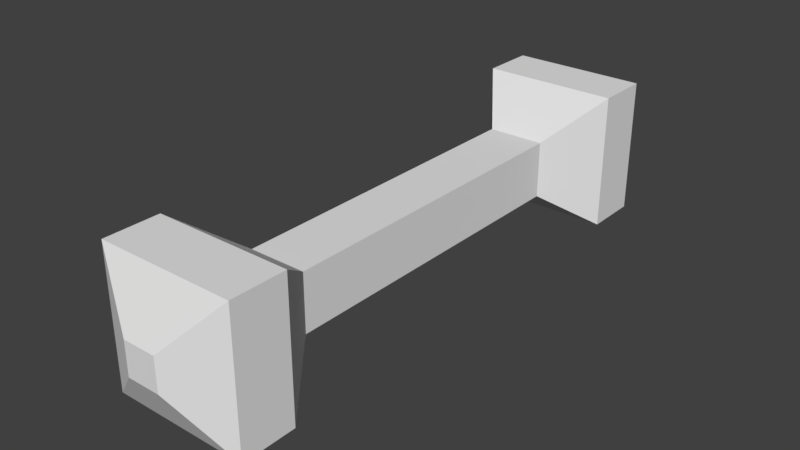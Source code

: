 # Source: Pillar.blend  (saved by Blender 2.79.0; exported with 4.5.12 LTS)
import bpy
from mathutils import Matrix  # noqa: F401  (used for matrix-valued properties, if any)

bpy.ops.wm.read_factory_settings(use_empty=True)
scene = bpy.context.scene
scene.name = 'Scene'

# ---- collections
col_collection_1 = bpy.data.collections.new('Collection 1'); scene.collection.children.link(col_collection_1)

# ---- materials (node trees are filled in below, after node groups)
mat_material_001 = bpy.data.materials.new('Material.001')
mat_material_001.alpha_threshold = 0.0
mat_material_001.roughness = 0.5

# ---- material node trees

# ---- world
world_world = bpy.data.worlds.new('World'); scene.world = world_world
world_world.color = (0.05088, 0.05088, 0.05088)
world_world.use_sun_shadow = False
world_world.sun_shadow_jitter_overblur = 0.0
world_world.cycles.sampling_method = 'MANUAL'

# ---- meshes
me_cube_001 = bpy.data.meshes.new('Cube.001')
me_cube_001.from_pydata([(0.25, 0.0, -0.25), (0.25, 0.0, 0.25), (-0.25, 0.0, 0.25), (-0.25, 0.0, -0.25), (0.06, 2.1, -0.06), (0.06, 2.1, 0.06), (-0.06, 2.1, 0.06), (-0.06, 2.1, -0.06), (0.25, 0.2, -0.25), (0.1039, 0.4, -0.1039), (0.1039, 1.6, -0.1039), (0.25, 1.8, -0.25), (0.25, 0.2, 0.25), (0.1039, 0.4, 0.1039), (0.1039, 1.6, 0.1039), (0.25, 1.8, 0.25), (-0.25, 0.2, 0.25), (-0.1039, 0.4, 0.1039), (-0.1039, 1.6, 0.1039), (-0.25, 1.8, 0.25), (-0.25, 0.2, -0.25), (-0.1039, 0.4, -0.1039), (-0.1039, 1.6, -0.1039), (-0.25, 1.8, -0.25), (0.25, 2.0, -0.25), (0.25, 2.0, 0.25), (-0.25, 2.0, 0.25), (-0.25, 2.0, -0.25)], [], [(0, 1, 2, 3), (4, 7, 6, 5), (24, 4, 5, 25), (25, 5, 6, 26), (26, 6, 7, 27), (8, 0, 3, 20), (0, 8, 12, 1), (8, 9, 13, 12), (9, 10, 14, 13), (10, 11, 15, 14), (1, 12, 16, 2), (12, 13, 17, 16), (13, 14, 18, 17), (14, 15, 19, 18), (2, 16, 20, 3), (16, 17, 21, 20), (17, 18, 22, 21), (18, 19, 23, 22), (24, 11, 23, 27), (11, 10, 22, 23), (10, 9, 21, 22), (9, 8, 20, 21), (11, 24, 25, 15), (15, 25, 26, 19), (19, 26, 27, 23), (4, 24, 27, 7)])
me_cube_001.polygons.foreach_set('use_smooth', [True] * 26)
_k = set([(0, 1), (0, 3), (0, 8), (1, 2), (1, 12), (2, 3), (2, 16), (3, 20), (4, 5), (4, 7), (4, 24), (5, 6), (5, 25), (6, 7), (6, 26), (7, 27), (8, 9), (8, 12), (8, 20), (9, 10), (9, 13), (9, 21), (10, 11), (10, 14), (10, 22), (11, 15), (11, 23), (11, 24), (12, 13), (12, 16), (13, 14), (13, 17), (14, 15), (14, 18), (15, 19), (15, 25), (16, 17), (16, 20), (17, 18), (17, 21), (18, 19), (18, 22), (19, 23), (19, 26), (20, 21), (21, 22), (22, 23), (23, 27), (24, 25), (24, 27), (25, 26), (26, 27)])
me_cube_001.attributes.new('sharp_edge', 'BOOLEAN', 'EDGE').data.foreach_set('value', [ (min(e.vertices), max(e.vertices)) in _k for e in me_cube_001.edges])
me_cube_001.materials.append(mat_material_001)
me_cube_001.use_remesh_preserve_volume = False
me_cube_001.use_remesh_preserve_attributes = False
me_cube_001.use_mirror_vertex_groups = False
me_cube_001.update()
me_cube_001.normals_split_custom_set([tuple(v) for v in zip(*[iter([0.0, -1.0, 0.0, 0.0, -1.0, 0.0, 0.0, -1.0, 0.0, 0.0, -1.0, 0.0, 0.0, 1.0, 0.0, 0.0, 1.0, 0.0, 0.0, 1.0, 0.0, 0.0, 1.0, 0.0, 0.4657, 0.8849, 4.478e-07, 0.4657, 0.8849, 4.478e-07, 0.4657, 0.8849, 4.478e-07, 0.4657, 0.8849, 4.478e-07, -2.798e-08, 0.8849, 0.4657, -2.798e-08, 0.8849, 0.4657, -2.798e-08, 0.8849, 0.4657, -2.798e-08, 0.8849, 0.4657, -0.4657, 0.8849, 0.0, -0.4657, 0.8849, 0.0, -0.4657, 0.8849, 0.0, -0.4657, 0.8849, 0.0, 3.725e-08, -7.451e-08, -1.0, 3.725e-08, -7.451e-08, -1.0, 3.725e-08, -7.451e-08, -1.0, 3.725e-08, -7.451e-08, -1.0, 1.0, -1.49e-07, -1.49e-07, 1.0, -1.49e-07, -1.49e-07, 1.0, -1.49e-07, -1.49e-07, 1.0, -1.49e-07, -1.49e-07, 0.8076, 0.5898, -8.5e-08, 0.8076, 0.5898, -8.5e-08, 0.8076, 0.5898, -8.5e-08, 0.8076, 0.5898, -8.5e-08, 1.0, -1.293e-07, 2.688e-07, 1.0, -1.293e-07, 2.688e-07, 1.0, -1.293e-07, 2.688e-07, 1.0, -1.293e-07, 2.688e-07, 0.8076, -0.5898, 0.0, 0.8076, -0.5898, 0.0, 0.8076, -0.5898, 0.0, 0.8076, -0.5898, 0.0, 1.118e-07, 7.451e-08, 1.0, 1.118e-07, 7.451e-08, 1.0, 1.118e-07, 7.451e-08, 1.0, 1.118e-07, 7.451e-08, 1.0, 0.0, 0.5898, 0.8076, 0.0, 0.5898, 0.8076, 0.0, 0.5898, 0.8076, 0.0, 0.5898, 0.8076, -1.493e-07, 1.024e-07, 1.0, -1.493e-07, 1.024e-07, 1.0, -1.493e-07, 1.024e-07, 1.0, -1.493e-07, 1.024e-07, 1.0, -1.275e-07, -0.5898, 0.8076, -1.275e-07, -0.5898, 0.8076, -1.275e-07, -0.5898, 0.8076, -1.275e-07, -0.5898, 0.8076, -1.0, -1.118e-07, 0.0, -1.0, -1.118e-07, 0.0, -1.0, -1.118e-07, 0.0, -1.0, -1.118e-07, 0.0, -0.8076, 0.5898, -4.25e-08, -0.8076, 0.5898, -4.25e-08, -0.8076, 0.5898, -4.25e-08, -0.8076, 0.5898, -4.25e-08, -1.0, 1.15e-07, -1.434e-07, -1.0, 1.15e-07, -1.434e-07, -1.0, 1.15e-07, -1.434e-07, -1.0, 1.15e-07, -1.434e-07, -0.8076, -0.5898, 1.7e-07, -0.8076, -0.5898, 1.7e-07, -0.8076, -0.5898, 1.7e-07, -0.8076, -0.5898, 1.7e-07, -3.725e-08, 0.0, -1.0, -3.725e-08, 0.0, -1.0, -3.725e-08, 0.0, -1.0, -3.725e-08, 0.0, -1.0, 4.25e-08, -0.5898, -0.8076, 4.25e-08, -0.5898, -0.8076, 4.25e-08, -0.5898, -0.8076, 4.25e-08, -0.5898, -0.8076, 1.493e-07, -1.024e-07, -1.0, 1.493e-07, -1.024e-07, -1.0, 1.493e-07, -1.024e-07, -1.0, 1.493e-07, -1.024e-07, -1.0, 1.275e-07, 0.5898, -0.8076, 1.275e-07, 0.5898, -0.8076, 1.275e-07, 0.5898, -0.8076, 1.275e-07, 0.5898, -0.8076, 1.0, 0.0, 1.788e-07, 1.0, 0.0, 1.788e-07, 1.0, 0.0, 1.788e-07, 1.0, 0.0, 1.788e-07, -3.725e-08, 0.0, 1.0, -3.725e-08, 0.0, 1.0, -3.725e-08, 0.0, 1.0, -3.725e-08, 0.0, 1.0, -1.0, 0.0, 0.0, -1.0, 0.0, 0.0, -1.0, 0.0, 0.0, -1.0, 0.0, 0.0, -1.399e-08, 0.8849, -0.4657, -1.399e-08, 0.8849, -0.4657, -1.399e-08, 0.8849, -0.4657, -1.399e-08, 0.8849, -0.4657])] * 3)])

# ---- objects
ob_cube_001 = bpy.data.objects.new('Cube.001', me_cube_001)

# ---- transforms, parenting, visibility, modifiers, constraints
ob_cube_001.location = (0.0, 0.0, 0.0)
ob_cube_001.rotation_euler = (-4.371e-08, 1.055e-22, 3.142)
ob_cube_001.color = (0.8, 0.8, 0.8, 1.0)
ob_cube_001.lineart.crease_threshold = 0.0

# ---- collection membership
col_collection_1.objects.link(ob_cube_001)

# ---- scene / render settings (as saved in the file)
scene.frame_start = 1; scene.frame_end = 250; scene.frame_set(1)
scene.render.engine = 'CYCLES'
scene.render.resolution_percentage = 50
scene.render.dither_intensity = 0.0
scene.cycles.use_denoising = False
scene.cycles.samples = 128
scene.cycles.sampling_pattern = 'TABULATED_SOBOL'
scene.cycles.use_adaptive_sampling = False
scene.cycles.use_light_tree = False
scene.cycles.blur_glossy = 0.0
scene.cycles.sample_clamp_indirect = 0.0
scene.view_settings.view_transform = 'Standard'
bpy.context.view_layer.update()

# ---- added for rendering (the .blend has no active camera and no usable light): camera, sun
cam_auto = bpy.data.cameras.new('AutoCamera')
cam_auto.lens = 50.0
cam_auto.sensor_width = 36.0
cam_auto.clip_end = 1000.0
ob_auto_camera = bpy.data.objects.new('AutoCamera', cam_auto)
scene.collection.objects.link(ob_auto_camera)
ob_auto_camera.location = (2.05016, -3.51019, 1.64013)
ob_auto_camera.rotation_euler = (1.09748, -7.21219e-08, 0.694738)
scene.camera = ob_auto_camera
light_auto_sun = bpy.data.lights.new('AutoSun', 'SUN')
light_auto_sun.energy = 3.0
light_auto_sun.angle = 0.0523599
ob_auto_sun = bpy.data.objects.new('AutoSun', light_auto_sun)
scene.collection.objects.link(ob_auto_sun)
ob_auto_sun.rotation_euler = (0.872665, 0.174533, 0.523599)
bpy.context.view_layer.update()
